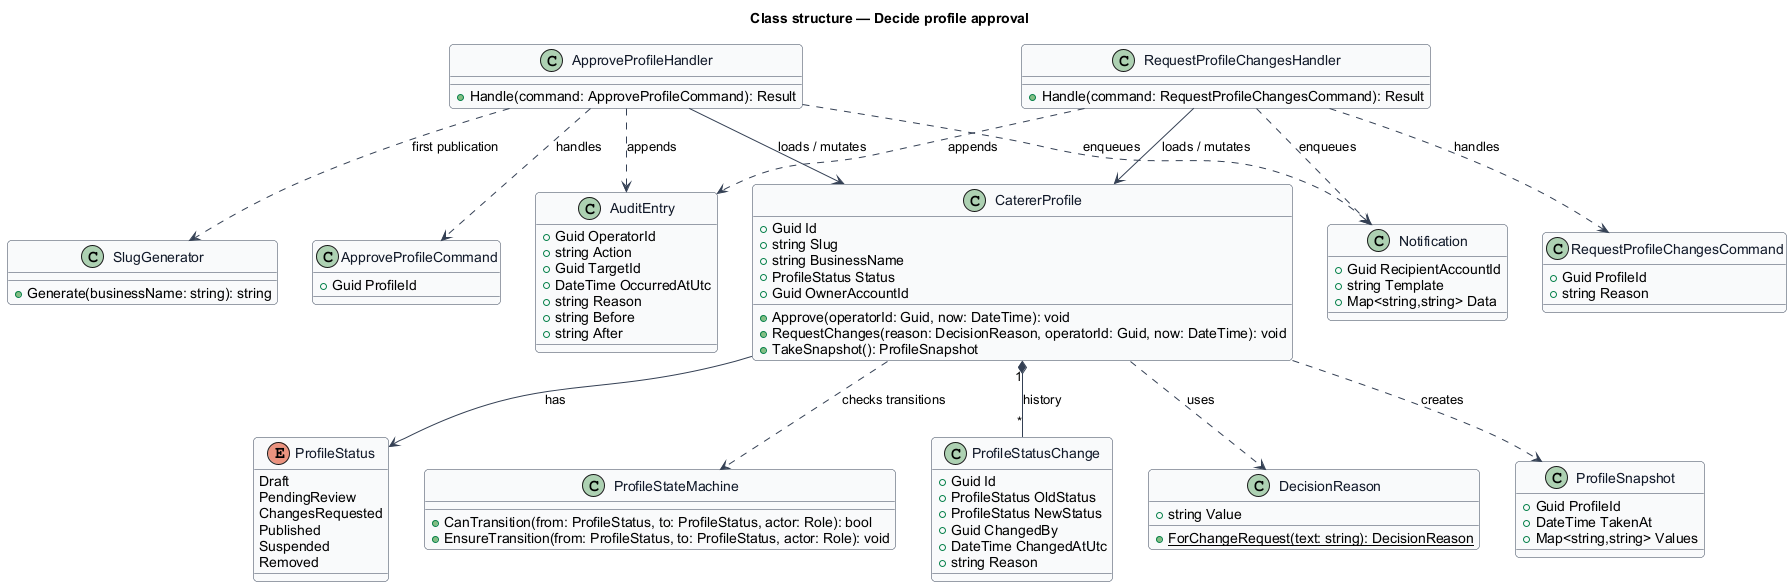

The diagram above was rendered by PlantUML. Its source (embedded in the PNG):
@startuml
' --- shared skin header ---
skinparam backgroundColor #FFFFFF
skinparam shadowing false
skinparam roundcorner 8
skinparam defaultFontName Arial
skinparam ArrowColor #344054
skinparam class {
  BorderColor #344054
  FontColor #101828
  BackgroundColor #F9FAFB
}
' --------------------------
title Class structure — Decide profile approval

enum ProfileStatus {
  Draft
  PendingReview
  ChangesRequested
  Published
  Suspended
  Removed
}

class CatererProfile {
  +Guid Id
  +string Slug
  +string BusinessName
  +ProfileStatus Status
  +Guid OwnerAccountId
  +Approve(operatorId: Guid, now: DateTime): void
  +RequestChanges(reason: DecisionReason, operatorId: Guid, now: DateTime): void
  +TakeSnapshot(): ProfileSnapshot
}

class ProfileStateMachine {
  +CanTransition(from: ProfileStatus, to: ProfileStatus, actor: Role): bool
  +EnsureTransition(from: ProfileStatus, to: ProfileStatus, actor: Role): void
}

class ProfileStatusChange {
  +Guid Id
  +ProfileStatus OldStatus
  +ProfileStatus NewStatus
  +Guid ChangedBy
  +DateTime ChangedAtUtc
  +string Reason
}

class DecisionReason {
  +string Value
  +{static} ForChangeRequest(text: string): DecisionReason
}

class ProfileSnapshot {
  +Guid ProfileId
  +DateTime TakenAt
  +Map<string,string> Values
}

class SlugGenerator {
  +Generate(businessName: string): string
}

class ApproveProfileCommand {
  +Guid ProfileId
}

class ApproveProfileHandler {
  +Handle(command: ApproveProfileCommand): Result
}

class RequestProfileChangesCommand {
  +Guid ProfileId
  +string Reason
}

class RequestProfileChangesHandler {
  +Handle(command: RequestProfileChangesCommand): Result
}

class AuditEntry {
  +Guid OperatorId
  +string Action
  +Guid TargetId
  +DateTime OccurredAtUtc
  +string Reason
  +string Before
  +string After
}

class Notification {
  +Guid RecipientAccountId
  +string Template
  +Map<string,string> Data
}

CatererProfile --> ProfileStatus : has
CatererProfile "1" *-- "*" ProfileStatusChange : history
CatererProfile ..> ProfileStateMachine : checks transitions
CatererProfile ..> DecisionReason : uses
CatererProfile ..> ProfileSnapshot : creates
ApproveProfileHandler ..> ApproveProfileCommand : handles
ApproveProfileHandler --> CatererProfile : loads / mutates
ApproveProfileHandler ..> SlugGenerator : first publication
ApproveProfileHandler ..> AuditEntry : appends
ApproveProfileHandler ..> Notification : enqueues
RequestProfileChangesHandler ..> RequestProfileChangesCommand : handles
RequestProfileChangesHandler --> CatererProfile : loads / mutates
RequestProfileChangesHandler ..> AuditEntry : appends
RequestProfileChangesHandler ..> Notification : enqueues
@enduml